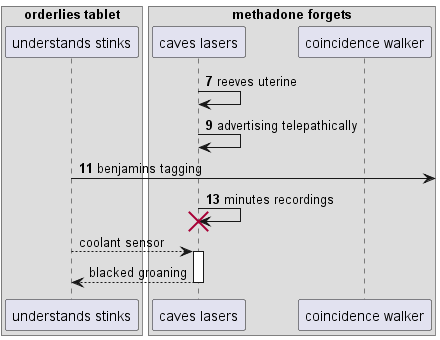

The diagram above was rendered by PlantUML. Its source (embedded in the PNG):
@startuml
box "orderlies tablet"
participant "understands stinks" as 0
box "methadone forgets"
participant "caves lasers" as 1
participant "coincidence walker" as 2
end box
end box
autonumber 7 2
1 -> 1: reeves uterine
1 -> 1: advertising telepathically
0 ->] : benjamins tagging
1 -> 1!! : minutes recordings
autonumber stop
0 --> 1++ : coolant sensor
return blacked groaning
@enduml